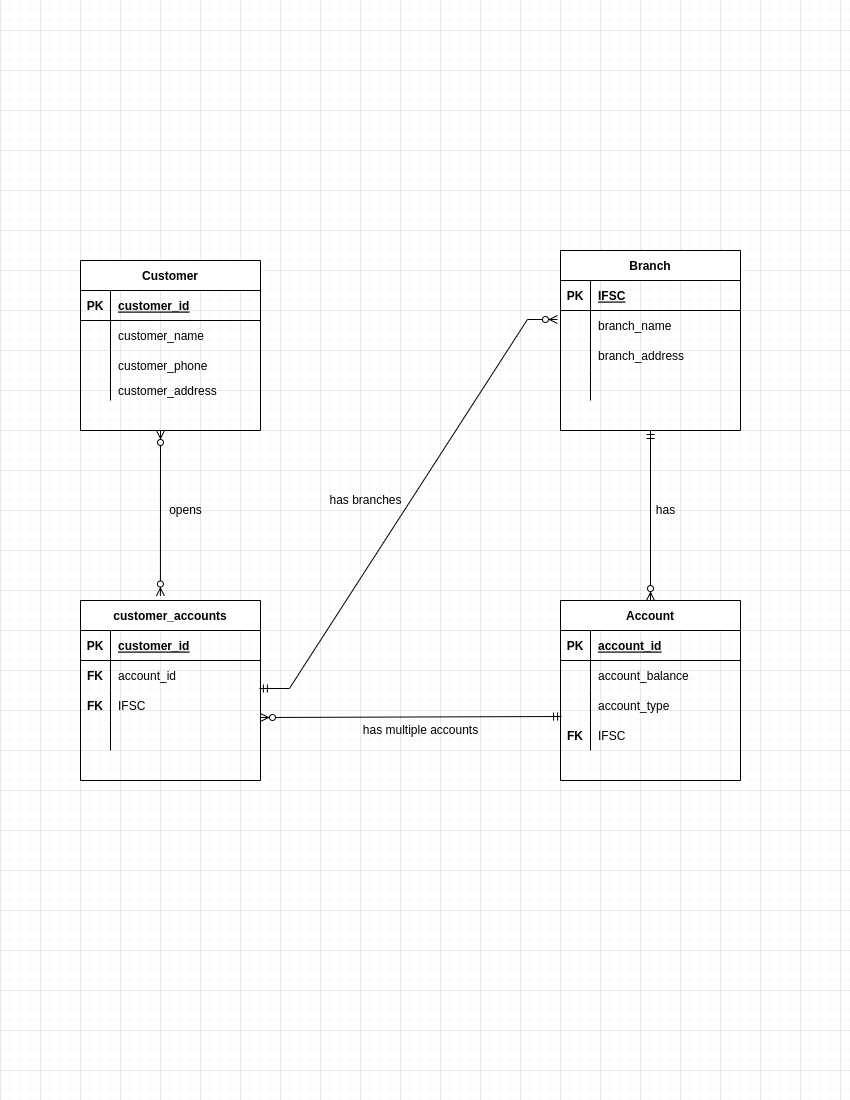

The diagram above was exported from draw.io. Its source (the exported page's mxGraphModel, read from the mxfile embedded in the PNG):
<mxGraphModel dx="1422" dy="737" grid="1" gridSize="10" guides="1" tooltips="1" connect="1" arrows="1" fold="1" page="1" pageScale="1" pageWidth="850" pageHeight="1100" math="0" shadow="0" extFonts="Permanent Marker^https://fonts.googleapis.com/css?family=Permanent+Marker">
  <root>
    <mxCell id="0" />
    <mxCell id="1" parent="0" />
    <mxCell id="2U6rx8OGAfDNsywtSsz3-52" value="Account" style="shape=table;startSize=30;container=1;collapsible=1;childLayout=tableLayout;fixedRows=1;rowLines=0;fontStyle=1;align=center;resizeLast=1;" vertex="1" parent="1">
      <mxGeometry x="560" y="600" width="180" height="180" as="geometry" />
    </mxCell>
    <mxCell id="2U6rx8OGAfDNsywtSsz3-53" value="" style="shape=tableRow;horizontal=0;startSize=0;swimlaneHead=0;swimlaneBody=0;fillColor=none;collapsible=0;dropTarget=0;points=[[0,0.5],[1,0.5]];portConstraint=eastwest;top=0;left=0;right=0;bottom=1;" vertex="1" parent="2U6rx8OGAfDNsywtSsz3-52">
      <mxGeometry y="30" width="180" height="30" as="geometry" />
    </mxCell>
    <mxCell id="2U6rx8OGAfDNsywtSsz3-54" value="PK" style="shape=partialRectangle;connectable=0;fillColor=none;top=0;left=0;bottom=0;right=0;fontStyle=1;overflow=hidden;" vertex="1" parent="2U6rx8OGAfDNsywtSsz3-53">
      <mxGeometry width="30" height="30" as="geometry">
        <mxRectangle width="30" height="30" as="alternateBounds" />
      </mxGeometry>
    </mxCell>
    <mxCell id="2U6rx8OGAfDNsywtSsz3-55" value="account_id" style="shape=partialRectangle;connectable=0;fillColor=none;top=0;left=0;bottom=0;right=0;align=left;spacingLeft=6;fontStyle=5;overflow=hidden;" vertex="1" parent="2U6rx8OGAfDNsywtSsz3-53">
      <mxGeometry x="30" width="150" height="30" as="geometry">
        <mxRectangle width="150" height="30" as="alternateBounds" />
      </mxGeometry>
    </mxCell>
    <mxCell id="2U6rx8OGAfDNsywtSsz3-56" value="" style="shape=tableRow;horizontal=0;startSize=0;swimlaneHead=0;swimlaneBody=0;fillColor=none;collapsible=0;dropTarget=0;points=[[0,0.5],[1,0.5]];portConstraint=eastwest;top=0;left=0;right=0;bottom=0;" vertex="1" parent="2U6rx8OGAfDNsywtSsz3-52">
      <mxGeometry y="60" width="180" height="30" as="geometry" />
    </mxCell>
    <mxCell id="2U6rx8OGAfDNsywtSsz3-57" value="" style="shape=partialRectangle;connectable=0;fillColor=none;top=0;left=0;bottom=0;right=0;editable=1;overflow=hidden;" vertex="1" parent="2U6rx8OGAfDNsywtSsz3-56">
      <mxGeometry width="30" height="30" as="geometry">
        <mxRectangle width="30" height="30" as="alternateBounds" />
      </mxGeometry>
    </mxCell>
    <mxCell id="2U6rx8OGAfDNsywtSsz3-58" value="account_balance" style="shape=partialRectangle;connectable=0;fillColor=none;top=0;left=0;bottom=0;right=0;align=left;spacingLeft=6;overflow=hidden;" vertex="1" parent="2U6rx8OGAfDNsywtSsz3-56">
      <mxGeometry x="30" width="150" height="30" as="geometry">
        <mxRectangle width="150" height="30" as="alternateBounds" />
      </mxGeometry>
    </mxCell>
    <mxCell id="2U6rx8OGAfDNsywtSsz3-59" value="" style="shape=tableRow;horizontal=0;startSize=0;swimlaneHead=0;swimlaneBody=0;fillColor=none;collapsible=0;dropTarget=0;points=[[0,0.5],[1,0.5]];portConstraint=eastwest;top=0;left=0;right=0;bottom=0;" vertex="1" parent="2U6rx8OGAfDNsywtSsz3-52">
      <mxGeometry y="90" width="180" height="30" as="geometry" />
    </mxCell>
    <mxCell id="2U6rx8OGAfDNsywtSsz3-60" value="" style="shape=partialRectangle;connectable=0;fillColor=none;top=0;left=0;bottom=0;right=0;editable=1;overflow=hidden;" vertex="1" parent="2U6rx8OGAfDNsywtSsz3-59">
      <mxGeometry width="30" height="30" as="geometry">
        <mxRectangle width="30" height="30" as="alternateBounds" />
      </mxGeometry>
    </mxCell>
    <mxCell id="2U6rx8OGAfDNsywtSsz3-61" value="account_type" style="shape=partialRectangle;connectable=0;fillColor=none;top=0;left=0;bottom=0;right=0;align=left;spacingLeft=6;overflow=hidden;" vertex="1" parent="2U6rx8OGAfDNsywtSsz3-59">
      <mxGeometry x="30" width="150" height="30" as="geometry">
        <mxRectangle width="150" height="30" as="alternateBounds" />
      </mxGeometry>
    </mxCell>
    <mxCell id="2U6rx8OGAfDNsywtSsz3-62" value="" style="shape=tableRow;horizontal=0;startSize=0;swimlaneHead=0;swimlaneBody=0;fillColor=none;collapsible=0;dropTarget=0;points=[[0,0.5],[1,0.5]];portConstraint=eastwest;top=0;left=0;right=0;bottom=0;" vertex="1" parent="2U6rx8OGAfDNsywtSsz3-52">
      <mxGeometry y="120" width="180" height="30" as="geometry" />
    </mxCell>
    <mxCell id="2U6rx8OGAfDNsywtSsz3-63" value="FK" style="shape=partialRectangle;connectable=0;fillColor=none;top=0;left=0;bottom=0;right=0;editable=1;overflow=hidden;fontStyle=1" vertex="1" parent="2U6rx8OGAfDNsywtSsz3-62">
      <mxGeometry width="30" height="30" as="geometry">
        <mxRectangle width="30" height="30" as="alternateBounds" />
      </mxGeometry>
    </mxCell>
    <mxCell id="2U6rx8OGAfDNsywtSsz3-64" value="IFSC" style="shape=partialRectangle;connectable=0;fillColor=none;top=0;left=0;bottom=0;right=0;align=left;spacingLeft=6;overflow=hidden;" vertex="1" parent="2U6rx8OGAfDNsywtSsz3-62">
      <mxGeometry x="30" width="150" height="30" as="geometry">
        <mxRectangle width="150" height="30" as="alternateBounds" />
      </mxGeometry>
    </mxCell>
    <mxCell id="2U6rx8OGAfDNsywtSsz3-65" value="Customer" style="shape=table;startSize=30;container=1;collapsible=1;childLayout=tableLayout;fixedRows=1;rowLines=0;fontStyle=1;align=center;resizeLast=1;" vertex="1" parent="1">
      <mxGeometry x="80" y="260" width="180" height="170" as="geometry" />
    </mxCell>
    <mxCell id="2U6rx8OGAfDNsywtSsz3-66" value="" style="shape=tableRow;horizontal=0;startSize=0;swimlaneHead=0;swimlaneBody=0;fillColor=none;collapsible=0;dropTarget=0;points=[[0,0.5],[1,0.5]];portConstraint=eastwest;top=0;left=0;right=0;bottom=1;" vertex="1" parent="2U6rx8OGAfDNsywtSsz3-65">
      <mxGeometry y="30" width="180" height="30" as="geometry" />
    </mxCell>
    <mxCell id="2U6rx8OGAfDNsywtSsz3-67" value="PK" style="shape=partialRectangle;connectable=0;fillColor=none;top=0;left=0;bottom=0;right=0;fontStyle=1;overflow=hidden;" vertex="1" parent="2U6rx8OGAfDNsywtSsz3-66">
      <mxGeometry width="30" height="30" as="geometry">
        <mxRectangle width="30" height="30" as="alternateBounds" />
      </mxGeometry>
    </mxCell>
    <mxCell id="2U6rx8OGAfDNsywtSsz3-68" value="customer_id" style="shape=partialRectangle;connectable=0;fillColor=none;top=0;left=0;bottom=0;right=0;align=left;spacingLeft=6;fontStyle=5;overflow=hidden;" vertex="1" parent="2U6rx8OGAfDNsywtSsz3-66">
      <mxGeometry x="30" width="150" height="30" as="geometry">
        <mxRectangle width="150" height="30" as="alternateBounds" />
      </mxGeometry>
    </mxCell>
    <mxCell id="2U6rx8OGAfDNsywtSsz3-69" value="" style="shape=tableRow;horizontal=0;startSize=0;swimlaneHead=0;swimlaneBody=0;fillColor=none;collapsible=0;dropTarget=0;points=[[0,0.5],[1,0.5]];portConstraint=eastwest;top=0;left=0;right=0;bottom=0;" vertex="1" parent="2U6rx8OGAfDNsywtSsz3-65">
      <mxGeometry y="60" width="180" height="30" as="geometry" />
    </mxCell>
    <mxCell id="2U6rx8OGAfDNsywtSsz3-70" value="" style="shape=partialRectangle;connectable=0;fillColor=none;top=0;left=0;bottom=0;right=0;editable=1;overflow=hidden;" vertex="1" parent="2U6rx8OGAfDNsywtSsz3-69">
      <mxGeometry width="30" height="30" as="geometry">
        <mxRectangle width="30" height="30" as="alternateBounds" />
      </mxGeometry>
    </mxCell>
    <mxCell id="2U6rx8OGAfDNsywtSsz3-71" value="customer_name" style="shape=partialRectangle;connectable=0;fillColor=none;top=0;left=0;bottom=0;right=0;align=left;spacingLeft=6;overflow=hidden;" vertex="1" parent="2U6rx8OGAfDNsywtSsz3-69">
      <mxGeometry x="30" width="150" height="30" as="geometry">
        <mxRectangle width="150" height="30" as="alternateBounds" />
      </mxGeometry>
    </mxCell>
    <mxCell id="2U6rx8OGAfDNsywtSsz3-72" value="" style="shape=tableRow;horizontal=0;startSize=0;swimlaneHead=0;swimlaneBody=0;fillColor=none;collapsible=0;dropTarget=0;points=[[0,0.5],[1,0.5]];portConstraint=eastwest;top=0;left=0;right=0;bottom=0;" vertex="1" parent="2U6rx8OGAfDNsywtSsz3-65">
      <mxGeometry y="90" width="180" height="30" as="geometry" />
    </mxCell>
    <mxCell id="2U6rx8OGAfDNsywtSsz3-73" value="" style="shape=partialRectangle;connectable=0;fillColor=none;top=0;left=0;bottom=0;right=0;editable=1;overflow=hidden;" vertex="1" parent="2U6rx8OGAfDNsywtSsz3-72">
      <mxGeometry width="30" height="30" as="geometry">
        <mxRectangle width="30" height="30" as="alternateBounds" />
      </mxGeometry>
    </mxCell>
    <mxCell id="2U6rx8OGAfDNsywtSsz3-74" value="customer_phone" style="shape=partialRectangle;connectable=0;fillColor=none;top=0;left=0;bottom=0;right=0;align=left;spacingLeft=6;overflow=hidden;" vertex="1" parent="2U6rx8OGAfDNsywtSsz3-72">
      <mxGeometry x="30" width="150" height="30" as="geometry">
        <mxRectangle width="150" height="30" as="alternateBounds" />
      </mxGeometry>
    </mxCell>
    <mxCell id="2U6rx8OGAfDNsywtSsz3-75" value="" style="shape=tableRow;horizontal=0;startSize=0;swimlaneHead=0;swimlaneBody=0;fillColor=none;collapsible=0;dropTarget=0;points=[[0,0.5],[1,0.5]];portConstraint=eastwest;top=0;left=0;right=0;bottom=0;" vertex="1" parent="2U6rx8OGAfDNsywtSsz3-65">
      <mxGeometry y="120" width="180" height="20" as="geometry" />
    </mxCell>
    <mxCell id="2U6rx8OGAfDNsywtSsz3-76" value="" style="shape=partialRectangle;connectable=0;fillColor=none;top=0;left=0;bottom=0;right=0;editable=1;overflow=hidden;fontStyle=1" vertex="1" parent="2U6rx8OGAfDNsywtSsz3-75">
      <mxGeometry width="30" height="20" as="geometry">
        <mxRectangle width="30" height="20" as="alternateBounds" />
      </mxGeometry>
    </mxCell>
    <mxCell id="2U6rx8OGAfDNsywtSsz3-77" value="customer_address" style="shape=partialRectangle;connectable=0;fillColor=none;top=0;left=0;bottom=0;right=0;align=left;spacingLeft=6;overflow=hidden;" vertex="1" parent="2U6rx8OGAfDNsywtSsz3-75">
      <mxGeometry x="30" width="150" height="20" as="geometry">
        <mxRectangle width="150" height="20" as="alternateBounds" />
      </mxGeometry>
    </mxCell>
    <mxCell id="2U6rx8OGAfDNsywtSsz3-86" value="Branch" style="shape=table;startSize=30;container=1;collapsible=1;childLayout=tableLayout;fixedRows=1;rowLines=0;fontStyle=1;align=center;resizeLast=1;" vertex="1" parent="1">
      <mxGeometry x="560" y="250" width="180" height="180" as="geometry" />
    </mxCell>
    <mxCell id="2U6rx8OGAfDNsywtSsz3-87" value="" style="shape=tableRow;horizontal=0;startSize=0;swimlaneHead=0;swimlaneBody=0;fillColor=none;collapsible=0;dropTarget=0;points=[[0,0.5],[1,0.5]];portConstraint=eastwest;top=0;left=0;right=0;bottom=1;" vertex="1" parent="2U6rx8OGAfDNsywtSsz3-86">
      <mxGeometry y="30" width="180" height="30" as="geometry" />
    </mxCell>
    <mxCell id="2U6rx8OGAfDNsywtSsz3-88" value="PK" style="shape=partialRectangle;connectable=0;fillColor=none;top=0;left=0;bottom=0;right=0;fontStyle=1;overflow=hidden;" vertex="1" parent="2U6rx8OGAfDNsywtSsz3-87">
      <mxGeometry width="30" height="30" as="geometry">
        <mxRectangle width="30" height="30" as="alternateBounds" />
      </mxGeometry>
    </mxCell>
    <mxCell id="2U6rx8OGAfDNsywtSsz3-89" value="IFSC" style="shape=partialRectangle;connectable=0;fillColor=none;top=0;left=0;bottom=0;right=0;align=left;spacingLeft=6;fontStyle=5;overflow=hidden;" vertex="1" parent="2U6rx8OGAfDNsywtSsz3-87">
      <mxGeometry x="30" width="150" height="30" as="geometry">
        <mxRectangle width="150" height="30" as="alternateBounds" />
      </mxGeometry>
    </mxCell>
    <mxCell id="2U6rx8OGAfDNsywtSsz3-90" value="" style="shape=tableRow;horizontal=0;startSize=0;swimlaneHead=0;swimlaneBody=0;fillColor=none;collapsible=0;dropTarget=0;points=[[0,0.5],[1,0.5]];portConstraint=eastwest;top=0;left=0;right=0;bottom=0;" vertex="1" parent="2U6rx8OGAfDNsywtSsz3-86">
      <mxGeometry y="60" width="180" height="30" as="geometry" />
    </mxCell>
    <mxCell id="2U6rx8OGAfDNsywtSsz3-91" value="" style="shape=partialRectangle;connectable=0;fillColor=none;top=0;left=0;bottom=0;right=0;editable=1;overflow=hidden;" vertex="1" parent="2U6rx8OGAfDNsywtSsz3-90">
      <mxGeometry width="30" height="30" as="geometry">
        <mxRectangle width="30" height="30" as="alternateBounds" />
      </mxGeometry>
    </mxCell>
    <mxCell id="2U6rx8OGAfDNsywtSsz3-92" value="branch_name" style="shape=partialRectangle;connectable=0;fillColor=none;top=0;left=0;bottom=0;right=0;align=left;spacingLeft=6;overflow=hidden;" vertex="1" parent="2U6rx8OGAfDNsywtSsz3-90">
      <mxGeometry x="30" width="150" height="30" as="geometry">
        <mxRectangle width="150" height="30" as="alternateBounds" />
      </mxGeometry>
    </mxCell>
    <mxCell id="2U6rx8OGAfDNsywtSsz3-93" value="" style="shape=tableRow;horizontal=0;startSize=0;swimlaneHead=0;swimlaneBody=0;fillColor=none;collapsible=0;dropTarget=0;points=[[0,0.5],[1,0.5]];portConstraint=eastwest;top=0;left=0;right=0;bottom=0;" vertex="1" parent="2U6rx8OGAfDNsywtSsz3-86">
      <mxGeometry y="90" width="180" height="30" as="geometry" />
    </mxCell>
    <mxCell id="2U6rx8OGAfDNsywtSsz3-94" value="" style="shape=partialRectangle;connectable=0;fillColor=none;top=0;left=0;bottom=0;right=0;editable=1;overflow=hidden;" vertex="1" parent="2U6rx8OGAfDNsywtSsz3-93">
      <mxGeometry width="30" height="30" as="geometry">
        <mxRectangle width="30" height="30" as="alternateBounds" />
      </mxGeometry>
    </mxCell>
    <mxCell id="2U6rx8OGAfDNsywtSsz3-95" value="branch_address" style="shape=partialRectangle;connectable=0;fillColor=none;top=0;left=0;bottom=0;right=0;align=left;spacingLeft=6;overflow=hidden;" vertex="1" parent="2U6rx8OGAfDNsywtSsz3-93">
      <mxGeometry x="30" width="150" height="30" as="geometry">
        <mxRectangle width="150" height="30" as="alternateBounds" />
      </mxGeometry>
    </mxCell>
    <mxCell id="2U6rx8OGAfDNsywtSsz3-96" value="" style="shape=tableRow;horizontal=0;startSize=0;swimlaneHead=0;swimlaneBody=0;fillColor=none;collapsible=0;dropTarget=0;points=[[0,0.5],[1,0.5]];portConstraint=eastwest;top=0;left=0;right=0;bottom=0;" vertex="1" parent="2U6rx8OGAfDNsywtSsz3-86">
      <mxGeometry y="120" width="180" height="30" as="geometry" />
    </mxCell>
    <mxCell id="2U6rx8OGAfDNsywtSsz3-97" value="" style="shape=partialRectangle;connectable=0;fillColor=none;top=0;left=0;bottom=0;right=0;editable=1;overflow=hidden;fontStyle=1" vertex="1" parent="2U6rx8OGAfDNsywtSsz3-96">
      <mxGeometry width="30" height="30" as="geometry">
        <mxRectangle width="30" height="30" as="alternateBounds" />
      </mxGeometry>
    </mxCell>
    <mxCell id="2U6rx8OGAfDNsywtSsz3-98" value="" style="shape=partialRectangle;connectable=0;fillColor=none;top=0;left=0;bottom=0;right=0;align=left;spacingLeft=6;overflow=hidden;" vertex="1" parent="2U6rx8OGAfDNsywtSsz3-96">
      <mxGeometry x="30" width="150" height="30" as="geometry">
        <mxRectangle width="150" height="30" as="alternateBounds" />
      </mxGeometry>
    </mxCell>
    <mxCell id="2U6rx8OGAfDNsywtSsz3-99" value="" style="fontSize=12;html=1;endArrow=ERzeroToMany;startArrow=ERmandOne;rounded=0;exitX=0.5;exitY=1;exitDx=0;exitDy=0;entryX=0.5;entryY=0;entryDx=0;entryDy=0;" edge="1" parent="1" source="2U6rx8OGAfDNsywtSsz3-86" target="2U6rx8OGAfDNsywtSsz3-52">
      <mxGeometry width="100" height="100" relative="1" as="geometry">
        <mxPoint x="350" y="570" as="sourcePoint" />
        <mxPoint x="450" y="470" as="targetPoint" />
      </mxGeometry>
    </mxCell>
    <mxCell id="2U6rx8OGAfDNsywtSsz3-100" value="customer_accounts" style="shape=table;startSize=30;container=1;collapsible=1;childLayout=tableLayout;fixedRows=1;rowLines=0;fontStyle=1;align=center;resizeLast=1;" vertex="1" parent="1">
      <mxGeometry x="80" y="600" width="180" height="180" as="geometry" />
    </mxCell>
    <mxCell id="2U6rx8OGAfDNsywtSsz3-101" value="" style="shape=tableRow;horizontal=0;startSize=0;swimlaneHead=0;swimlaneBody=0;fillColor=none;collapsible=0;dropTarget=0;points=[[0,0.5],[1,0.5]];portConstraint=eastwest;top=0;left=0;right=0;bottom=1;" vertex="1" parent="2U6rx8OGAfDNsywtSsz3-100">
      <mxGeometry y="30" width="180" height="30" as="geometry" />
    </mxCell>
    <mxCell id="2U6rx8OGAfDNsywtSsz3-102" value="PK" style="shape=partialRectangle;connectable=0;fillColor=none;top=0;left=0;bottom=0;right=0;fontStyle=1;overflow=hidden;" vertex="1" parent="2U6rx8OGAfDNsywtSsz3-101">
      <mxGeometry width="30" height="30" as="geometry">
        <mxRectangle width="30" height="30" as="alternateBounds" />
      </mxGeometry>
    </mxCell>
    <mxCell id="2U6rx8OGAfDNsywtSsz3-103" value="customer_id" style="shape=partialRectangle;connectable=0;fillColor=none;top=0;left=0;bottom=0;right=0;align=left;spacingLeft=6;fontStyle=5;overflow=hidden;" vertex="1" parent="2U6rx8OGAfDNsywtSsz3-101">
      <mxGeometry x="30" width="150" height="30" as="geometry">
        <mxRectangle width="150" height="30" as="alternateBounds" />
      </mxGeometry>
    </mxCell>
    <mxCell id="2U6rx8OGAfDNsywtSsz3-104" value="" style="shape=tableRow;horizontal=0;startSize=0;swimlaneHead=0;swimlaneBody=0;fillColor=none;collapsible=0;dropTarget=0;points=[[0,0.5],[1,0.5]];portConstraint=eastwest;top=0;left=0;right=0;bottom=0;" vertex="1" parent="2U6rx8OGAfDNsywtSsz3-100">
      <mxGeometry y="60" width="180" height="30" as="geometry" />
    </mxCell>
    <mxCell id="2U6rx8OGAfDNsywtSsz3-105" value="FK" style="shape=partialRectangle;connectable=0;fillColor=none;top=0;left=0;bottom=0;right=0;editable=1;overflow=hidden;fontStyle=1" vertex="1" parent="2U6rx8OGAfDNsywtSsz3-104">
      <mxGeometry width="30" height="30" as="geometry">
        <mxRectangle width="30" height="30" as="alternateBounds" />
      </mxGeometry>
    </mxCell>
    <mxCell id="2U6rx8OGAfDNsywtSsz3-106" value="account_id" style="shape=partialRectangle;connectable=0;fillColor=none;top=0;left=0;bottom=0;right=0;align=left;spacingLeft=6;overflow=hidden;" vertex="1" parent="2U6rx8OGAfDNsywtSsz3-104">
      <mxGeometry x="30" width="150" height="30" as="geometry">
        <mxRectangle width="150" height="30" as="alternateBounds" />
      </mxGeometry>
    </mxCell>
    <mxCell id="2U6rx8OGAfDNsywtSsz3-107" value="" style="shape=tableRow;horizontal=0;startSize=0;swimlaneHead=0;swimlaneBody=0;fillColor=none;collapsible=0;dropTarget=0;points=[[0,0.5],[1,0.5]];portConstraint=eastwest;top=0;left=0;right=0;bottom=0;" vertex="1" parent="2U6rx8OGAfDNsywtSsz3-100">
      <mxGeometry y="90" width="180" height="30" as="geometry" />
    </mxCell>
    <mxCell id="2U6rx8OGAfDNsywtSsz3-108" value="FK" style="shape=partialRectangle;connectable=0;fillColor=none;top=0;left=0;bottom=0;right=0;editable=1;overflow=hidden;fontStyle=1" vertex="1" parent="2U6rx8OGAfDNsywtSsz3-107">
      <mxGeometry width="30" height="30" as="geometry">
        <mxRectangle width="30" height="30" as="alternateBounds" />
      </mxGeometry>
    </mxCell>
    <mxCell id="2U6rx8OGAfDNsywtSsz3-109" value="IFSC" style="shape=partialRectangle;connectable=0;fillColor=none;top=0;left=0;bottom=0;right=0;align=left;spacingLeft=6;overflow=hidden;" vertex="1" parent="2U6rx8OGAfDNsywtSsz3-107">
      <mxGeometry x="30" width="150" height="30" as="geometry">
        <mxRectangle width="150" height="30" as="alternateBounds" />
      </mxGeometry>
    </mxCell>
    <mxCell id="2U6rx8OGAfDNsywtSsz3-110" value="" style="shape=tableRow;horizontal=0;startSize=0;swimlaneHead=0;swimlaneBody=0;fillColor=none;collapsible=0;dropTarget=0;points=[[0,0.5],[1,0.5]];portConstraint=eastwest;top=0;left=0;right=0;bottom=0;" vertex="1" parent="2U6rx8OGAfDNsywtSsz3-100">
      <mxGeometry y="120" width="180" height="30" as="geometry" />
    </mxCell>
    <mxCell id="2U6rx8OGAfDNsywtSsz3-111" value="" style="shape=partialRectangle;connectable=0;fillColor=none;top=0;left=0;bottom=0;right=0;editable=1;overflow=hidden;" vertex="1" parent="2U6rx8OGAfDNsywtSsz3-110">
      <mxGeometry width="30" height="30" as="geometry">
        <mxRectangle width="30" height="30" as="alternateBounds" />
      </mxGeometry>
    </mxCell>
    <mxCell id="2U6rx8OGAfDNsywtSsz3-112" value="" style="shape=partialRectangle;connectable=0;fillColor=none;top=0;left=0;bottom=0;right=0;align=left;spacingLeft=6;overflow=hidden;" vertex="1" parent="2U6rx8OGAfDNsywtSsz3-110">
      <mxGeometry x="30" width="150" height="30" as="geometry">
        <mxRectangle width="150" height="30" as="alternateBounds" />
      </mxGeometry>
    </mxCell>
    <mxCell id="2U6rx8OGAfDNsywtSsz3-113" value="" style="fontSize=12;html=1;endArrow=ERzeroToMany;endFill=1;startArrow=ERzeroToMany;rounded=0;entryX=0.444;entryY=-0.025;entryDx=0;entryDy=0;entryPerimeter=0;" edge="1" parent="1" target="2U6rx8OGAfDNsywtSsz3-100">
      <mxGeometry width="100" height="100" relative="1" as="geometry">
        <mxPoint x="160" y="430" as="sourcePoint" />
        <mxPoint x="230" y="550" as="targetPoint" />
      </mxGeometry>
    </mxCell>
    <mxCell id="2U6rx8OGAfDNsywtSsz3-114" value="" style="edgeStyle=entityRelationEdgeStyle;fontSize=12;html=1;endArrow=ERzeroToMany;startArrow=ERmandOne;rounded=0;exitX=0.994;exitY=0.933;exitDx=0;exitDy=0;exitPerimeter=0;entryX=-0.017;entryY=0.3;entryDx=0;entryDy=0;entryPerimeter=0;" edge="1" parent="1" source="2U6rx8OGAfDNsywtSsz3-104" target="2U6rx8OGAfDNsywtSsz3-90">
      <mxGeometry width="100" height="100" relative="1" as="geometry">
        <mxPoint x="350" y="570" as="sourcePoint" />
        <mxPoint x="440" y="320" as="targetPoint" />
      </mxGeometry>
    </mxCell>
    <mxCell id="2U6rx8OGAfDNsywtSsz3-115" value="" style="fontSize=12;html=1;endArrow=ERzeroToMany;startArrow=ERmandOne;rounded=0;exitX=0.006;exitY=0.867;exitDx=0;exitDy=0;exitPerimeter=0;entryX=1;entryY=-0.1;entryDx=0;entryDy=0;entryPerimeter=0;" edge="1" parent="1" source="2U6rx8OGAfDNsywtSsz3-59" target="2U6rx8OGAfDNsywtSsz3-110">
      <mxGeometry width="100" height="100" relative="1" as="geometry">
        <mxPoint x="350" y="570" as="sourcePoint" />
        <mxPoint x="450" y="470" as="targetPoint" />
      </mxGeometry>
    </mxCell>
    <mxCell id="2U6rx8OGAfDNsywtSsz3-116" value="has" style="text;html=1;align=center;verticalAlign=middle;resizable=0;points=[];autosize=1;strokeColor=none;fillColor=none;" vertex="1" parent="1">
      <mxGeometry x="650" y="500" width="30" height="20" as="geometry" />
    </mxCell>
    <mxCell id="2U6rx8OGAfDNsywtSsz3-117" value="opens" style="text;html=1;align=center;verticalAlign=middle;resizable=0;points=[];autosize=1;strokeColor=none;fillColor=none;" vertex="1" parent="1">
      <mxGeometry x="160" y="500" width="50" height="20" as="geometry" />
    </mxCell>
    <mxCell id="2U6rx8OGAfDNsywtSsz3-118" value="has branches" style="text;html=1;align=center;verticalAlign=middle;resizable=0;points=[];autosize=1;strokeColor=none;fillColor=none;" vertex="1" parent="1">
      <mxGeometry x="320" y="490" width="90" height="20" as="geometry" />
    </mxCell>
    <mxCell id="2U6rx8OGAfDNsywtSsz3-119" value="has multiple accounts" style="text;html=1;align=center;verticalAlign=middle;resizable=0;points=[];autosize=1;strokeColor=none;fillColor=none;" vertex="1" parent="1">
      <mxGeometry x="355" y="720" width="130" height="20" as="geometry" />
    </mxCell>
  </root>
</mxGraphModel>